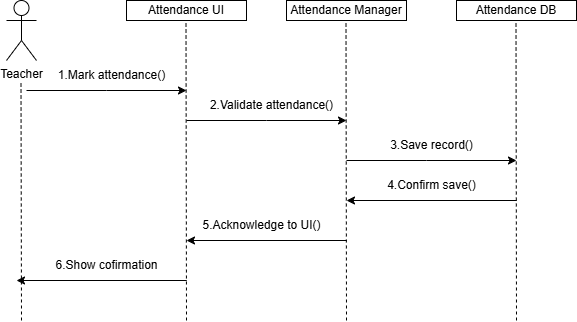

The diagram above was exported from draw.io. Its source (the exported page's mxGraphModel, read from the mxfile embedded in the PNG):
<mxGraphModel dx="872" dy="431" grid="1" gridSize="10" guides="1" tooltips="1" connect="1" arrows="1" fold="1" page="1" pageScale="1" pageWidth="850" pageHeight="1100" math="0" shadow="0">
  <root>
    <mxCell id="0" />
    <mxCell id="1" parent="0" />
    <mxCell id="c-gIYWcZtR2A04k7g5Bb-15" value="Teacher&lt;div&gt;&lt;br&gt;&lt;/div&gt;" style="shape=umlActor;verticalLabelPosition=bottom;verticalAlign=top;html=1;outlineConnect=0;" vertex="1" parent="1">
      <mxGeometry x="70" y="40" width="30" height="60" as="geometry" />
    </mxCell>
    <mxCell id="c-gIYWcZtR2A04k7g5Bb-18" value="Attendance UI" style="rounded=0;whiteSpace=wrap;html=1;" vertex="1" parent="1">
      <mxGeometry x="190" y="40" width="120" height="20" as="geometry" />
    </mxCell>
    <mxCell id="c-gIYWcZtR2A04k7g5Bb-19" value="Attendance Manager" style="rounded=0;whiteSpace=wrap;html=1;" vertex="1" parent="1">
      <mxGeometry x="350" y="40" width="120" height="20" as="geometry" />
    </mxCell>
    <mxCell id="c-gIYWcZtR2A04k7g5Bb-20" value="Attendance DB" style="rounded=0;whiteSpace=wrap;html=1;" vertex="1" parent="1">
      <mxGeometry x="520" y="40" width="120" height="20" as="geometry" />
    </mxCell>
    <mxCell id="c-gIYWcZtR2A04k7g5Bb-21" value="" style="endArrow=none;dashed=1;html=1;rounded=0;" edge="1" parent="1">
      <mxGeometry width="50" height="50" relative="1" as="geometry">
        <mxPoint x="85" y="360" as="sourcePoint" />
        <mxPoint x="84.5" y="120" as="targetPoint" />
      </mxGeometry>
    </mxCell>
    <mxCell id="c-gIYWcZtR2A04k7g5Bb-22" value="" style="endArrow=none;dashed=1;html=1;rounded=0;" edge="1" parent="1">
      <mxGeometry width="50" height="50" relative="1" as="geometry">
        <mxPoint x="250" y="360" as="sourcePoint" />
        <mxPoint x="249.5" y="60" as="targetPoint" />
      </mxGeometry>
    </mxCell>
    <mxCell id="c-gIYWcZtR2A04k7g5Bb-23" value="" style="endArrow=none;dashed=1;html=1;rounded=0;" edge="1" parent="1">
      <mxGeometry width="50" height="50" relative="1" as="geometry">
        <mxPoint x="410" y="360" as="sourcePoint" />
        <mxPoint x="409.5" y="60" as="targetPoint" />
      </mxGeometry>
    </mxCell>
    <mxCell id="c-gIYWcZtR2A04k7g5Bb-24" value="" style="endArrow=none;dashed=1;html=1;rounded=0;" edge="1" parent="1">
      <mxGeometry width="50" height="50" relative="1" as="geometry">
        <mxPoint x="580" y="360" as="sourcePoint" />
        <mxPoint x="579.5" y="60" as="targetPoint" />
      </mxGeometry>
    </mxCell>
    <mxCell id="c-gIYWcZtR2A04k7g5Bb-27" value="" style="endArrow=classic;html=1;rounded=0;" edge="1" parent="1">
      <mxGeometry width="50" height="50" relative="1" as="geometry">
        <mxPoint x="90" y="130" as="sourcePoint" />
        <mxPoint x="250" y="130" as="targetPoint" />
        <Array as="points">
          <mxPoint x="170" y="130" />
        </Array>
      </mxGeometry>
    </mxCell>
    <mxCell id="c-gIYWcZtR2A04k7g5Bb-28" value="1.Mark attendance()" style="text;html=1;align=center;verticalAlign=middle;resizable=0;points=[];autosize=1;strokeColor=none;fillColor=none;" vertex="1" parent="1">
      <mxGeometry x="110" y="100" width="130" height="30" as="geometry" />
    </mxCell>
    <mxCell id="c-gIYWcZtR2A04k7g5Bb-29" value="" style="endArrow=classic;html=1;rounded=0;" edge="1" parent="1">
      <mxGeometry width="50" height="50" relative="1" as="geometry">
        <mxPoint x="250" y="160" as="sourcePoint" />
        <mxPoint x="410" y="160" as="targetPoint" />
        <Array as="points">
          <mxPoint x="330" y="160" />
        </Array>
      </mxGeometry>
    </mxCell>
    <mxCell id="c-gIYWcZtR2A04k7g5Bb-30" value="2.Validate attendance()" style="text;html=1;align=center;verticalAlign=middle;resizable=0;points=[];autosize=1;strokeColor=none;fillColor=none;" vertex="1" parent="1">
      <mxGeometry x="260" y="130" width="150" height="30" as="geometry" />
    </mxCell>
    <mxCell id="c-gIYWcZtR2A04k7g5Bb-32" value="" style="endArrow=classic;html=1;rounded=0;" edge="1" parent="1">
      <mxGeometry width="50" height="50" relative="1" as="geometry">
        <mxPoint x="410" y="200" as="sourcePoint" />
        <mxPoint x="580" y="200" as="targetPoint" />
        <Array as="points">
          <mxPoint x="490" y="200" />
        </Array>
      </mxGeometry>
    </mxCell>
    <mxCell id="c-gIYWcZtR2A04k7g5Bb-33" value="3.Save record()" style="text;html=1;align=center;verticalAlign=middle;resizable=0;points=[];autosize=1;strokeColor=none;fillColor=none;" vertex="1" parent="1">
      <mxGeometry x="440" y="170" width="110" height="30" as="geometry" />
    </mxCell>
    <mxCell id="c-gIYWcZtR2A04k7g5Bb-34" value="" style="endArrow=classic;html=1;rounded=0;" edge="1" parent="1">
      <mxGeometry width="50" height="50" relative="1" as="geometry">
        <mxPoint x="460" y="240" as="sourcePoint" />
        <mxPoint x="410" y="240" as="targetPoint" />
        <Array as="points">
          <mxPoint x="580" y="240" />
        </Array>
      </mxGeometry>
    </mxCell>
    <mxCell id="c-gIYWcZtR2A04k7g5Bb-35" value="4.Confirm save()" style="text;html=1;align=center;verticalAlign=middle;resizable=0;points=[];autosize=1;strokeColor=none;fillColor=none;" vertex="1" parent="1">
      <mxGeometry x="440" y="210" width="110" height="30" as="geometry" />
    </mxCell>
    <mxCell id="c-gIYWcZtR2A04k7g5Bb-36" value="" style="endArrow=classic;html=1;rounded=0;" edge="1" parent="1">
      <mxGeometry width="50" height="50" relative="1" as="geometry">
        <mxPoint x="300" y="280" as="sourcePoint" />
        <mxPoint x="250" y="280" as="targetPoint" />
        <Array as="points">
          <mxPoint x="410" y="280" />
        </Array>
      </mxGeometry>
    </mxCell>
    <mxCell id="c-gIYWcZtR2A04k7g5Bb-37" value="5.Acknowledge to UI()" style="text;html=1;align=center;verticalAlign=middle;resizable=0;points=[];autosize=1;strokeColor=none;fillColor=none;" vertex="1" parent="1">
      <mxGeometry x="255" y="250" width="140" height="30" as="geometry" />
    </mxCell>
    <mxCell id="c-gIYWcZtR2A04k7g5Bb-38" value="" style="endArrow=classic;html=1;rounded=0;" edge="1" parent="1">
      <mxGeometry width="50" height="50" relative="1" as="geometry">
        <mxPoint x="130" y="320" as="sourcePoint" />
        <mxPoint x="80" y="320" as="targetPoint" />
        <Array as="points">
          <mxPoint x="250" y="320" />
        </Array>
      </mxGeometry>
    </mxCell>
    <mxCell id="c-gIYWcZtR2A04k7g5Bb-39" value="6.Show cofirmation" style="text;html=1;align=center;verticalAlign=middle;resizable=0;points=[];autosize=1;strokeColor=none;fillColor=none;" vertex="1" parent="1">
      <mxGeometry x="105" y="290" width="130" height="30" as="geometry" />
    </mxCell>
  </root>
</mxGraphModel>